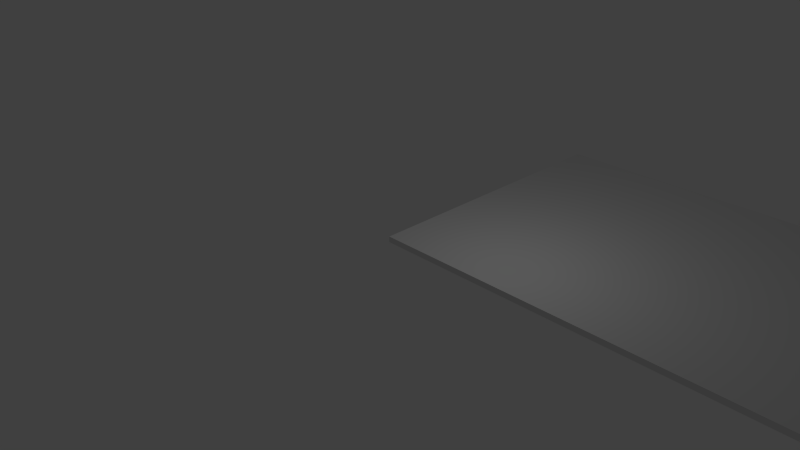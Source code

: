 # Source: plane.blend  (saved by Blender 2.76.0; exported with 4.5.12 LTS)
import bpy
from mathutils import Matrix  # noqa: F401  (used for matrix-valued properties, if any)

bpy.ops.wm.read_factory_settings(use_empty=True)
scene = bpy.context.scene
scene.name = 'Scene'

# ---- collections
col_collection_1 = bpy.data.collections.new('Collection 1'); scene.collection.children.link(col_collection_1)

# ---- materials (node trees are filled in below, after node groups)
mat_material = bpy.data.materials.new('Material')
mat_material.alpha_threshold = 0.0
mat_material.use_transparent_shadow = False
mat_material.preview_render_type = 'SHADERBALL'
mat_material.roughness = 0.5
mat_material.specular_intensity = 0.0

# ---- material node trees

# ---- world
world_world = bpy.data.worlds.new('World'); scene.world = world_world
world_world.color = (0.05088, 0.05088, 0.05088)
world_world.use_sun_shadow = False
world_world.sun_shadow_jitter_overblur = 0.0
world_world.cycles.sampling_method = 'MANUAL'
world_world.cycles.sample_map_resolution = 256

# ---- cameras
cam_camera = bpy.data.cameras.new('Camera')
cam_camera.clip_end = 100.0
cam_camera.lens = 35.0
cam_camera.sensor_width = 32.0
cam_camera.sensor_height = 18.0
cam_camera.ortho_scale = 7.314
cam_camera.dof.focus_distance = 0.0
cam_camera.dof.aperture_fstop = 128.0

# ---- lights
light_lamp = bpy.data.lights.new('Lamp', 'POINT')
light_lamp.transmission_factor = 0.0
light_lamp.cutoff_distance = 30.0
light_lamp.energy = 100.0
light_lamp.shadow_buffer_clip_start = 1.001
light_lamp.shadow_soft_size = 0.1
light_lamp.shadow_maximum_resolution = 0.006
light_lamp.use_absolute_resolution = True
light_lamp.cycles.use_multiple_importance_sampling = False

# ---- meshes
me_cube = bpy.data.meshes.new('Cube')
me_cube.from_pydata([(-1.0, -1.0, -1.0), (-1.0, -1.0, 1.0), (-1.0, 1.0, -1.0), (-1.0, 1.0, 1.0), (1.0, -1.0, -1.0), (1.0, -1.0, 1.0), (1.0, 1.0, -1.0), (1.0, 1.0, 1.0)], [], [(1, 3, 2, 0), (3, 7, 6, 2), (7, 5, 4, 6), (5, 1, 0, 4), (0, 2, 6, 4), (5, 7, 3, 1)])
me_cube.materials.append(mat_material)
me_cube.use_remesh_preserve_volume = False
me_cube.use_remesh_preserve_attributes = False
me_cube.use_mirror_vertex_groups = False
me_cube.update()

# ---- objects
ob_cube = bpy.data.objects.new('Cube', me_cube)
ob_lamp = bpy.data.objects.new('Lamp', light_lamp)
ob_camera = bpy.data.objects.new('Camera', cam_camera)

# ---- transforms, parenting, visibility, modifiers, constraints
ob_cube.location = (25.0, 5.0, -0.1)
ob_cube.scale = (25.0, 5.0, 0.1)
ob_cube.lineart.crease_threshold = 0.0
ob_lamp.location = (4.076, 1.005, 5.904)
ob_lamp.rotation_euler = (0.6503, 0.05522, 1.866)
ob_lamp.lock_rotations_4d = False
ob_lamp.empty_display_type = 'ARROWS'
ob_lamp.color = (0.0, 0.0, 0.0, 0.0)
ob_lamp.lineart.crease_threshold = 0.0
ob_camera.location = (18.45, -16.73, 12.8)
ob_camera.rotation_euler = (1.109, 0.01082, 0.8149)
ob_camera.lock_rotations_4d = False
ob_camera.empty_display_type = 'ARROWS'
ob_camera.color = (0.0, 0.0, 0.0, 0.0)
ob_camera.display_type = 'WIRE'
ob_camera.lineart.crease_threshold = 0.0

# ---- collection membership
col_collection_1.objects.link(ob_cube)
col_collection_1.objects.link(ob_lamp)
col_collection_1.objects.link(ob_camera)

# ---- scene / render settings (as saved in the file)
scene.camera = ob_camera
scene.frame_start = 1; scene.frame_end = 250; scene.frame_set(1)
scene.render.engine = 'BLENDER_EEVEE_NEXT'
scene.render.resolution_percentage = 50
scene.render.dither_intensity = 0.0
scene.cycles.use_denoising = False
scene.cycles.samples = 10
scene.cycles.sampling_pattern = 'TABULATED_SOBOL'
scene.cycles.light_sampling_threshold = 0.0
scene.cycles.use_adaptive_sampling = False
scene.cycles.use_light_tree = False
scene.cycles.blur_glossy = 0.0
scene.cycles.pixel_filter_type = 'GAUSSIAN'
scene.cycles.sample_clamp_indirect = 0.0
scene.view_settings.view_transform = 'Standard'
bpy.context.view_layer.update()
